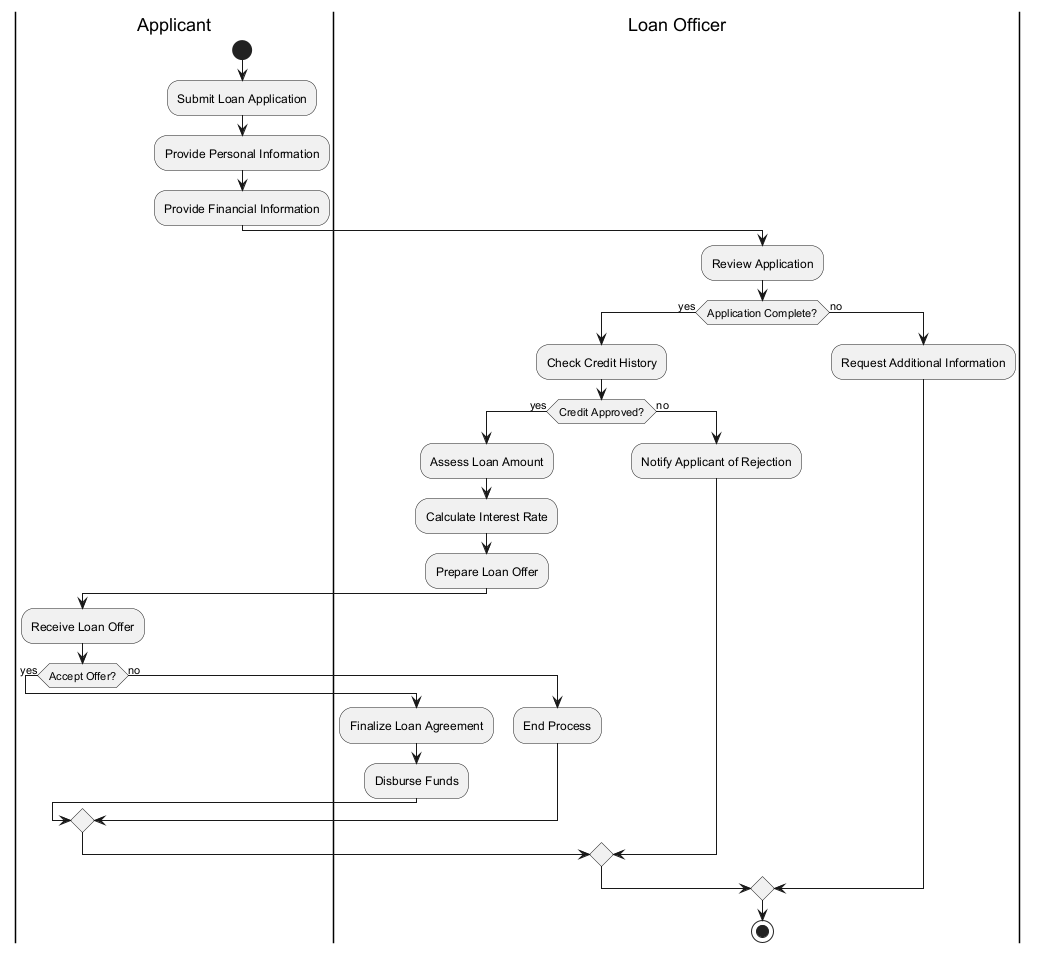

The diagram above was rendered by PlantUML. Its source (embedded in the PNG):
@startuml
|Applicant|
start
:Submit Loan Application;
:Provide Personal Information;
:Provide Financial Information;

|Loan Officer|
:Review Application;
if (Application Complete?) then (yes)
  :Check Credit History;
  if (Credit Approved?) then (yes)
    :Assess Loan Amount;
    :Calculate Interest Rate;
    :Prepare Loan Offer;
    |Applicant|
    :Receive Loan Offer;
    if (Accept Offer?) then (yes)
      |Loan Officer|
      :Finalize Loan Agreement;
      :Disburse Funds;
    else (no)
      :End Process;
    endif
  else (no)
    :Notify Applicant of Rejection;
  endif
else (no)
  :Request Additional Information;
endif
stop
@enduml